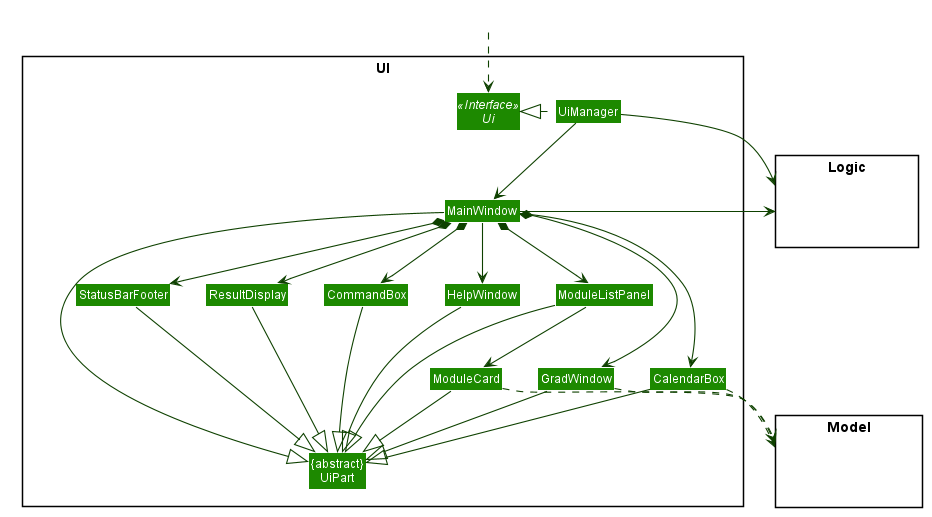

The diagram above was rendered by PlantUML. Its source (embedded in the PNG):
@startuml








skinparam BackgroundColor #FFFFFFF

skinparam Shadowing false

skinparam Class {
    FontColor #FFFFFF
    BorderThickness 1
    BorderColor #FFFFFF
    StereotypeFontColor #FFFFFF
    FontName Arial
}

skinparam Actor {
    BorderColor #000000
    Color #000000
    FontName Arial
}

skinparam Sequence {
    MessageAlign center
    BoxFontSize 15
    BoxPadding 0
    BoxFontColor #FFFFFF
    FontName Arial
}

skinparam Participant {
    FontColor #FFFFFFF
    Padding 20
}

skinparam MinClassWidth 50
skinparam ParticipantPadding 10
skinparam Shadowing false
skinparam DefaultTextAlignment center
skinparam packageStyle Rectangle

hide footbox
hide members
hide circle
skinparam arrowThickness 1.1
skinparam arrowColor #0E4100
skinparam classBackgroundColor #1D8900

package UI <<Rectangle>>{
Interface Ui <<Interface>>
Class "{abstract}\nUiPart" as UiPart
Class UiManager
Class MainWindow
Class HelpWindow
Class ResultDisplay
Class ModuleListPanel
Class GradWindow
Class ModuleCard
Class StatusBarFooter
Class CommandBox
Class CalendarBox
}

package Model <<Rectangle>> {
Class HiddenModel #FFFFFF
}

package Logic <<Rectangle>> {
Class HiddenLogic #FFFFFF
}

Class HiddenOutside #FFFFFF
HiddenOutside ..> Ui

UiManager .left.|> Ui
UiManager -down-> MainWindow
MainWindow --> HelpWindow
MainWindow --> CalendarBox
MainWindow *-down-> CommandBox
MainWindow *-down-> ResultDisplay
MainWindow *-down-> ModuleListPanel
MainWindow *-down-> GradWindow
MainWindow *-down-> StatusBarFooter

ModuleListPanel -down-> ModuleCard

MainWindow -left-|> UiPart

ResultDisplay --|> UiPart
CommandBox --|> UiPart
ModuleListPanel --|> UiPart
GradWindow --|> UiPart
ModuleCard --|> UiPart
StatusBarFooter --|> UiPart
HelpWindow -down-|> UiPart
CalendarBox -down-|> UiPart

GradWindow ..> Model
CalendarBox ..> Model
ModuleCard ..> Model
UiManager -right-> Logic
MainWindow -left-> Logic

ModuleListPanel -[hidden]left- HelpWindow
HelpWindow -[hidden]left- CommandBox
CommandBox -[hidden]left- ResultDisplay
ResultDisplay -[hidden]left- StatusBarFooter

MainWindow -[hidden]-|> UiPart
@enduml